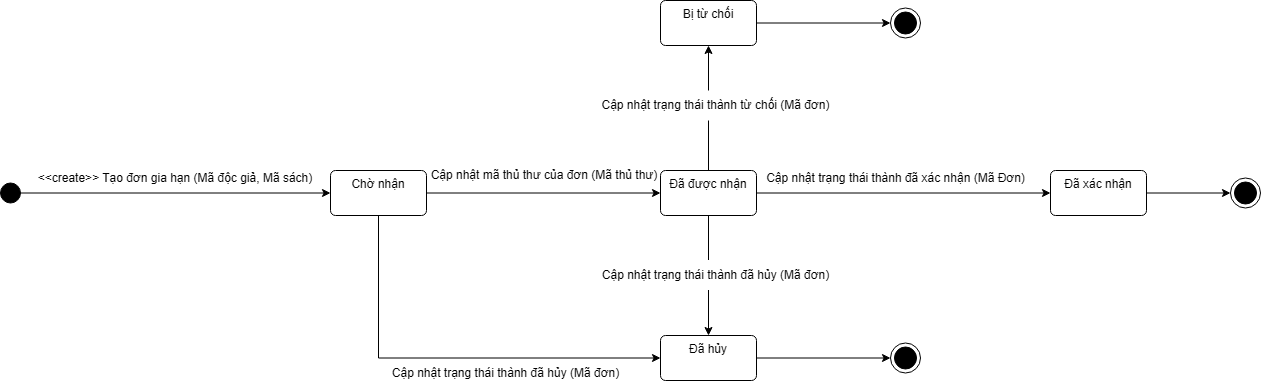

The diagram above was exported from draw.io. Its source (the exported page's mxGraphModel, read from the mxfile embedded in the PNG):
<mxGraphModel dx="2046" dy="455" grid="1" gridSize="10" guides="1" tooltips="1" connect="1" arrows="1" fold="1" page="1" pageScale="1" pageWidth="827" pageHeight="1169" math="0" shadow="0">
  <root>
    <mxCell id="0" />
    <mxCell id="1" parent="0" />
    <mxCell id="Wbpa8pgcLQ1xRCXwV0Kr-7" style="edgeStyle=orthogonalEdgeStyle;rounded=0;orthogonalLoop=1;jettySize=auto;html=1;exitX=1;exitY=0.5;exitDx=0;exitDy=0;entryX=0;entryY=0.5;entryDx=0;entryDy=0;" parent="1" source="Wbpa8pgcLQ1xRCXwV0Kr-1" target="Wbpa8pgcLQ1xRCXwV0Kr-2" edge="1">
      <mxGeometry relative="1" as="geometry" />
    </mxCell>
    <mxCell id="Wbpa8pgcLQ1xRCXwV0Kr-1" value="" style="ellipse;fillColor=strokeColor;html=1;" parent="1" vertex="1">
      <mxGeometry x="-130" y="492.5" width="20" height="20" as="geometry" />
    </mxCell>
    <mxCell id="Wbpa8pgcLQ1xRCXwV0Kr-20" style="edgeStyle=orthogonalEdgeStyle;rounded=0;orthogonalLoop=1;jettySize=auto;html=1;exitX=1;exitY=0.5;exitDx=0;exitDy=0;entryX=0;entryY=0.5;entryDx=0;entryDy=0;" parent="1" source="Wbpa8pgcLQ1xRCXwV0Kr-2" target="Wbpa8pgcLQ1xRCXwV0Kr-16" edge="1">
      <mxGeometry relative="1" as="geometry" />
    </mxCell>
    <mxCell id="Wbpa8pgcLQ1xRCXwV0Kr-28" style="edgeStyle=orthogonalEdgeStyle;rounded=0;orthogonalLoop=1;jettySize=auto;html=1;exitX=0.5;exitY=1;exitDx=0;exitDy=0;entryX=0;entryY=0.5;entryDx=0;entryDy=0;" parent="1" source="Wbpa8pgcLQ1xRCXwV0Kr-2" target="Wbpa8pgcLQ1xRCXwV0Kr-19" edge="1">
      <mxGeometry relative="1" as="geometry" />
    </mxCell>
    <mxCell id="Wbpa8pgcLQ1xRCXwV0Kr-2" value="Chờ nhận" style="html=1;align=center;verticalAlign=top;rounded=1;absoluteArcSize=1;arcSize=10;dashed=0;whiteSpace=wrap;" parent="1" vertex="1">
      <mxGeometry x="200" y="480" width="96" height="45" as="geometry" />
    </mxCell>
    <mxCell id="Wbpa8pgcLQ1xRCXwV0Kr-10" value="&lt;span style=&quot;text-wrap-mode: nowrap;&quot;&gt;&amp;lt;&amp;lt;create&amp;gt;&amp;gt; Tạo đơn gia hạn (Mã độc giả, Mã sách)&lt;/span&gt;" style="text;html=1;align=center;verticalAlign=middle;whiteSpace=wrap;rounded=0;" parent="1" vertex="1">
      <mxGeometry x="-110" y="462.5" width="310" height="50" as="geometry" />
    </mxCell>
    <mxCell id="Wbpa8pgcLQ1xRCXwV0Kr-27" style="edgeStyle=orthogonalEdgeStyle;rounded=0;orthogonalLoop=1;jettySize=auto;html=1;exitX=0.5;exitY=0;exitDx=0;exitDy=0;entryX=0.5;entryY=1;entryDx=0;entryDy=0;" parent="1" source="Wbpa8pgcLQ1xRCXwV0Kr-16" target="Wbpa8pgcLQ1xRCXwV0Kr-17" edge="1">
      <mxGeometry relative="1" as="geometry" />
    </mxCell>
    <mxCell id="Wbpa8pgcLQ1xRCXwV0Kr-30" style="edgeStyle=orthogonalEdgeStyle;rounded=0;orthogonalLoop=1;jettySize=auto;html=1;exitX=1;exitY=0.5;exitDx=0;exitDy=0;entryX=0;entryY=0.5;entryDx=0;entryDy=0;" parent="1" source="Wbpa8pgcLQ1xRCXwV0Kr-16" target="Wbpa8pgcLQ1xRCXwV0Kr-18" edge="1">
      <mxGeometry relative="1" as="geometry" />
    </mxCell>
    <mxCell id="Wbpa8pgcLQ1xRCXwV0Kr-36" style="edgeStyle=orthogonalEdgeStyle;rounded=0;orthogonalLoop=1;jettySize=auto;html=1;exitX=0.5;exitY=1;exitDx=0;exitDy=0;entryX=0.5;entryY=0;entryDx=0;entryDy=0;" parent="1" source="Wbpa8pgcLQ1xRCXwV0Kr-16" target="Wbpa8pgcLQ1xRCXwV0Kr-19" edge="1">
      <mxGeometry relative="1" as="geometry" />
    </mxCell>
    <mxCell id="Wbpa8pgcLQ1xRCXwV0Kr-16" value="Đã được nhận" style="html=1;align=center;verticalAlign=top;rounded=1;absoluteArcSize=1;arcSize=10;dashed=0;whiteSpace=wrap;" parent="1" vertex="1">
      <mxGeometry x="530" y="480" width="96" height="45" as="geometry" />
    </mxCell>
    <mxCell id="Wbpa8pgcLQ1xRCXwV0Kr-39" style="edgeStyle=orthogonalEdgeStyle;rounded=0;orthogonalLoop=1;jettySize=auto;html=1;exitX=1;exitY=0.5;exitDx=0;exitDy=0;entryX=0;entryY=0.5;entryDx=0;entryDy=0;" parent="1" source="Wbpa8pgcLQ1xRCXwV0Kr-17" target="iXhDqB23VNPWMlrCMDbX-3" edge="1">
      <mxGeometry relative="1" as="geometry">
        <mxPoint x="910" y="332" as="targetPoint" />
      </mxGeometry>
    </mxCell>
    <mxCell id="Wbpa8pgcLQ1xRCXwV0Kr-17" value="Bị từ chối" style="html=1;align=center;verticalAlign=top;rounded=1;absoluteArcSize=1;arcSize=10;dashed=0;whiteSpace=wrap;" parent="1" vertex="1">
      <mxGeometry x="530" y="310" width="96" height="45" as="geometry" />
    </mxCell>
    <mxCell id="Wbpa8pgcLQ1xRCXwV0Kr-40" style="edgeStyle=orthogonalEdgeStyle;rounded=0;orthogonalLoop=1;jettySize=auto;html=1;exitX=1;exitY=0.5;exitDx=0;exitDy=0;entryX=0;entryY=0.5;entryDx=0;entryDy=0;" parent="1" source="Wbpa8pgcLQ1xRCXwV0Kr-18" target="Wbpa8pgcLQ1xRCXwV0Kr-38" edge="1">
      <mxGeometry relative="1" as="geometry" />
    </mxCell>
    <mxCell id="Wbpa8pgcLQ1xRCXwV0Kr-18" value="Đã xác nhận" style="html=1;align=center;verticalAlign=top;rounded=1;absoluteArcSize=1;arcSize=10;dashed=0;whiteSpace=wrap;" parent="1" vertex="1">
      <mxGeometry x="920" y="480" width="96" height="45" as="geometry" />
    </mxCell>
    <mxCell id="iXhDqB23VNPWMlrCMDbX-4" style="edgeStyle=orthogonalEdgeStyle;rounded=0;orthogonalLoop=1;jettySize=auto;html=1;exitX=1;exitY=0.5;exitDx=0;exitDy=0;entryX=0;entryY=0.5;entryDx=0;entryDy=0;" edge="1" parent="1" source="Wbpa8pgcLQ1xRCXwV0Kr-19" target="iXhDqB23VNPWMlrCMDbX-1">
      <mxGeometry relative="1" as="geometry">
        <mxPoint x="870" y="667" as="targetPoint" />
      </mxGeometry>
    </mxCell>
    <mxCell id="Wbpa8pgcLQ1xRCXwV0Kr-19" value="Đã hủy" style="html=1;align=center;verticalAlign=top;rounded=1;absoluteArcSize=1;arcSize=10;dashed=0;whiteSpace=wrap;" parent="1" vertex="1">
      <mxGeometry x="530" y="645" width="96" height="45" as="geometry" />
    </mxCell>
    <mxCell id="Wbpa8pgcLQ1xRCXwV0Kr-24" value="&lt;span style=&quot;text-wrap-mode: nowrap;&quot;&gt;Cập nhật mã thủ thư của đơn (Mã thủ thư)&lt;/span&gt;" style="text;html=1;align=center;verticalAlign=middle;whiteSpace=wrap;rounded=0;" parent="1" vertex="1">
      <mxGeometry x="384" y="470" width="60" height="30" as="geometry" />
    </mxCell>
    <mxCell id="Wbpa8pgcLQ1xRCXwV0Kr-32" value="Cập nhật trạng thái thành đã xác nhận (Mã Đơn)" style="text;html=1;align=center;verticalAlign=middle;resizable=0;points=[];autosize=1;strokeColor=none;fillColor=none;" parent="1" vertex="1">
      <mxGeometry x="625" y="472.5" width="280" height="30" as="geometry" />
    </mxCell>
    <mxCell id="Wbpa8pgcLQ1xRCXwV0Kr-33" value="Cập nhật trạng thái thành đã hủy (Mã đơn)" style="text;html=1;align=center;verticalAlign=middle;resizable=0;points=[];autosize=1;strokeColor=none;fillColor=none;" parent="1" vertex="1">
      <mxGeometry x="250" y="668" width="250" height="30" as="geometry" />
    </mxCell>
    <mxCell id="Wbpa8pgcLQ1xRCXwV0Kr-35" value="Cập nhật trạng thái thành từ chối (Mã đơn)" style="text;html=1;align=center;verticalAlign=middle;resizable=0;points=[];autosize=1;strokeColor=none;fillColor=#FFFFFF;" parent="1" vertex="1">
      <mxGeometry x="460" y="400" width="250" height="30" as="geometry" />
    </mxCell>
    <mxCell id="Wbpa8pgcLQ1xRCXwV0Kr-37" value="Cập nhật trạng thái thành đã hủy (Mã đơn)" style="text;html=1;align=center;verticalAlign=middle;resizable=0;points=[];autosize=1;strokeColor=none;fillColor=#FFFFFF;" parent="1" vertex="1">
      <mxGeometry x="460" y="569.5" width="250" height="30" as="geometry" />
    </mxCell>
    <mxCell id="Wbpa8pgcLQ1xRCXwV0Kr-38" value="c" style="ellipse;html=1;shape=endState;fillColor=strokeColor;" parent="1" vertex="1">
      <mxGeometry x="1100" y="487.5" width="30" height="30" as="geometry" />
    </mxCell>
    <mxCell id="iXhDqB23VNPWMlrCMDbX-1" value="c" style="ellipse;html=1;shape=endState;fillColor=strokeColor;" vertex="1" parent="1">
      <mxGeometry x="760" y="652.5" width="30" height="30" as="geometry" />
    </mxCell>
    <mxCell id="iXhDqB23VNPWMlrCMDbX-3" value="c" style="ellipse;html=1;shape=endState;fillColor=strokeColor;" vertex="1" parent="1">
      <mxGeometry x="760" y="317.5" width="30" height="30" as="geometry" />
    </mxCell>
  </root>
</mxGraphModel>